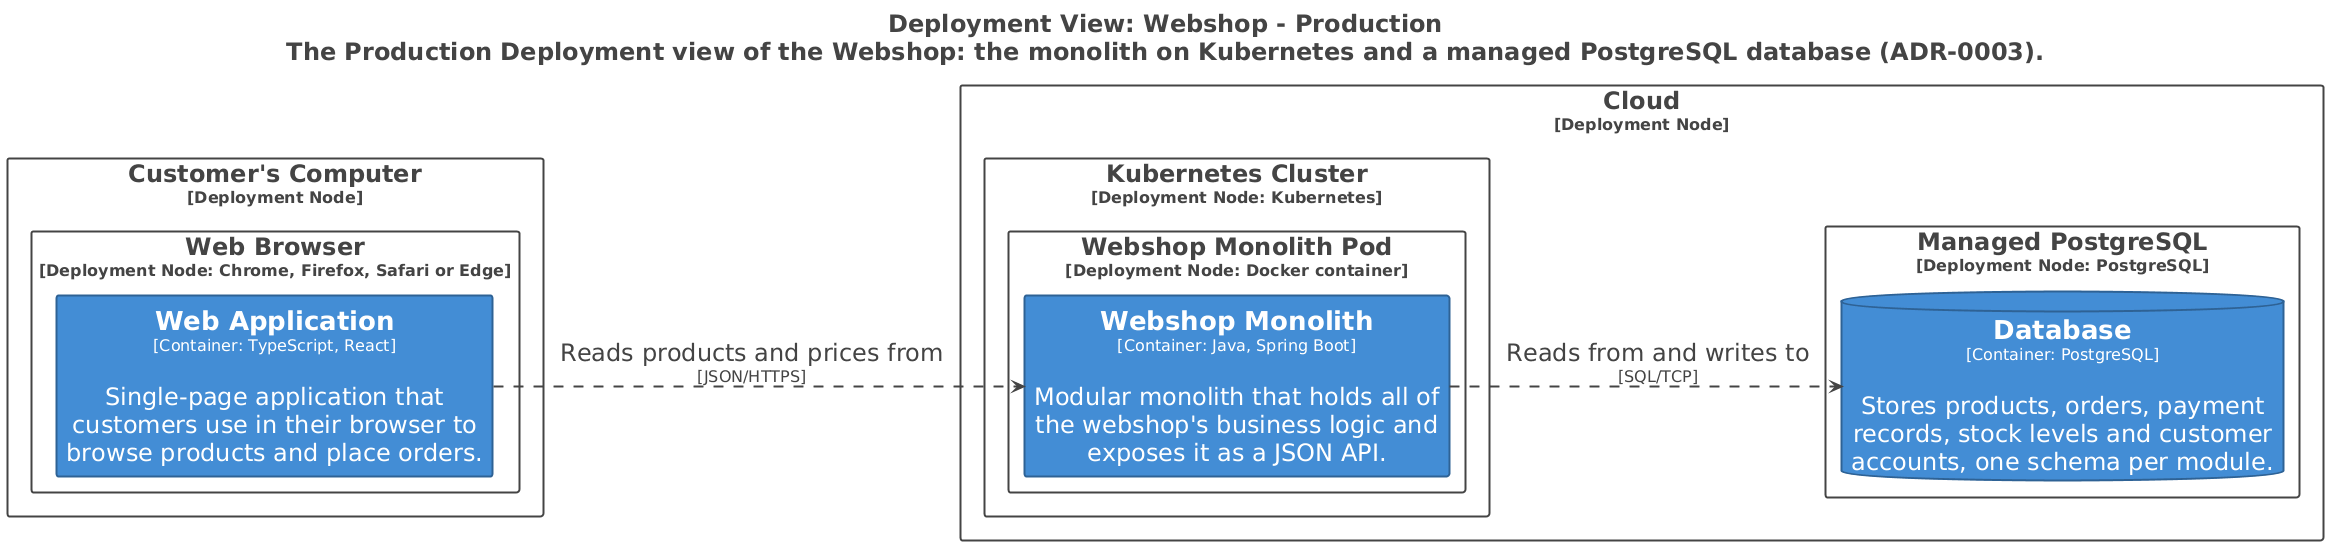

The diagram above was rendered by PlantUML. Its source (embedded in the PNG):
@startuml
title <size:24>Deployment View: Webshop - Production</size>\n<size:24>The Production Deployment view of the Webshop: the monolith on Kubernetes and a managed PostgreSQL database (ADR-0003).</size>

set separator none
left to right direction
skinparam ranksep 60
skinparam nodesep 30
hide stereotype

<style>
  root {
    BackgroundColor: #ffffff;
    FontColor: #444444;
  }
  // Element,Container
  .Element-RWxlbWVudCxDb250YWluZXI= {
    BackgroundColor: #438dd5;
    LineColor: #2e6295;
    LineStyle: 0;
    LineThickness: 2;
    FontColor: #ffffff;
    FontSize: 24;
    HorizontalAlignment: center;
    Shadowing: 0;
    MaximumWidth: 450;
  }
  // Element,Container,Database
  .Element-RWxlbWVudCxDb250YWluZXIsRGF0YWJhc2U= {
    BackgroundColor: #438dd5;
    LineColor: #2e6295;
    LineStyle: 0;
    LineThickness: 2;
    FontColor: #ffffff;
    FontSize: 24;
    HorizontalAlignment: center;
    Shadowing: 0;
    MaximumWidth: 450;
  }
  // Element,Container,Web Browser
  .Element-RWxlbWVudCxDb250YWluZXIsV2ViIEJyb3dzZXI= {
    BackgroundColor: #438dd5;
    LineColor: #2e6295;
    LineStyle: 0;
    LineThickness: 2;
    FontColor: #ffffff;
    FontSize: 24;
    HorizontalAlignment: center;
    Shadowing: 0;
    MaximumWidth: 450;
  }
  // Relationship
  .Relationship-UmVsYXRpb25zaGlw {
    LineThickness: 2;
    LineStyle: 10-10;
    LineColor: #444444;
    FontColor: #444444;
    FontSize: 24;
  }
  // Element,Deployment Node
  .DeploymentNode-RWxlbWVudCxEZXBsb3ltZW50IE5vZGU= {
    BackgroundColor: #ffffff;
    LineColor: #444444;
    LineStyle: 0;
    LineThickness: 2;
    FontColor: #444444;
    FontSize: 24;
    HorizontalAlignment: center;
    Shadowing: 0;
  }
</style>

rectangle "Customer's Computer\n<size:16>[Deployment Node]</size>" <<DeploymentNode-RWxlbWVudCxEZXBsb3ltZW50IE5vZGU=>> as Production.CustomersComputer {
  rectangle "Web Browser\n<size:16>[Deployment Node: Chrome, Firefox, Safari or Edge]</size>" <<DeploymentNode-RWxlbWVudCxEZXBsb3ltZW50IE5vZGU=>> as Production.CustomersComputer.WebBrowser {
    rectangle "==Web Application\n<size:16>[Container: TypeScript, React]</size>\n\nSingle-page application that customers use in their browser to browse products and place orders." <<Element-RWxlbWVudCxDb250YWluZXIsV2ViIEJyb3dzZXI=>> as Production.CustomersComputer.WebBrowser.WebApplication_1
  }

}

rectangle "Cloud\n<size:16>[Deployment Node]</size>" <<DeploymentNode-RWxlbWVudCxEZXBsb3ltZW50IE5vZGU=>> as Production.Cloud {
  rectangle "Kubernetes Cluster\n<size:16>[Deployment Node: Kubernetes]</size>" <<DeploymentNode-RWxlbWVudCxEZXBsb3ltZW50IE5vZGU=>> as Production.Cloud.KubernetesCluster {
    rectangle "Webshop Monolith Pod\n<size:16>[Deployment Node: Docker container]</size>" <<DeploymentNode-RWxlbWVudCxEZXBsb3ltZW50IE5vZGU=>> as Production.Cloud.KubernetesCluster.WebshopMonolithPod {
      rectangle "==Webshop Monolith\n<size:16>[Container: Java, Spring Boot]</size>\n\nModular monolith that holds all of the webshop's business logic and exposes it as a JSON API." <<Element-RWxlbWVudCxDb250YWluZXI=>> as Production.Cloud.KubernetesCluster.WebshopMonolithPod.WebshopMonolith_1
    }

  }

  rectangle "Managed PostgreSQL\n<size:16>[Deployment Node: PostgreSQL]</size>" <<DeploymentNode-RWxlbWVudCxEZXBsb3ltZW50IE5vZGU=>> as Production.Cloud.ManagedPostgreSQL {
    database "==Database\n<size:16>[Container: PostgreSQL]</size>\n\nStores products, orders, payment records, stock levels and customer accounts, one schema per module." <<Element-RWxlbWVudCxDb250YWluZXIsRGF0YWJhc2U=>> as Production.Cloud.ManagedPostgreSQL.Database_1
  }

}

Production.CustomersComputer.WebBrowser.WebApplication_1 --> Production.Cloud.KubernetesCluster.WebshopMonolithPod.WebshopMonolith_1 <<Relationship-UmVsYXRpb25zaGlw>> : "Reads products and prices from\n<size:16>[JSON/HTTPS]</size>"
Production.Cloud.KubernetesCluster.WebshopMonolithPod.WebshopMonolith_1 --> Production.Cloud.ManagedPostgreSQL.Database_1 <<Relationship-UmVsYXRpb25zaGlw>> : "Reads from and writes to\n<size:16>[SQL/TCP]</size>"

@enduml